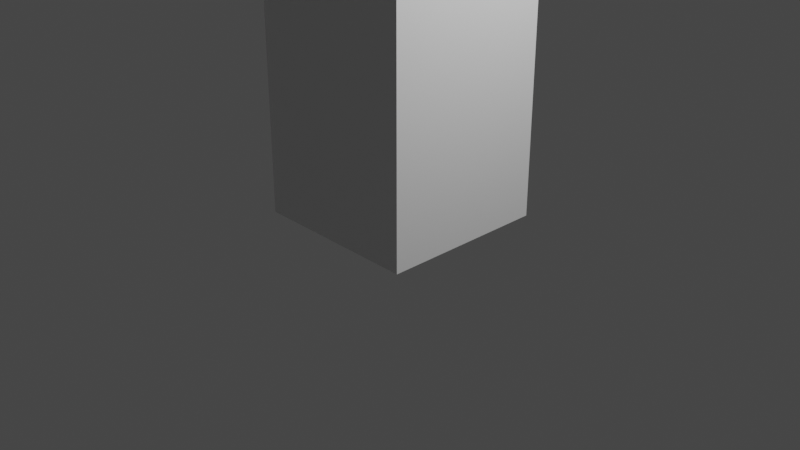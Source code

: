 # Source: thor.blend  (saved by Blender 3.1.7; exported with 4.5.12 LTS)
import bpy
from mathutils import Matrix  # noqa: F401  (used for matrix-valued properties, if any)

bpy.ops.wm.read_factory_settings(use_empty=True)
scene = bpy.context.scene
scene.name = 'Scene'

# ---- collections
col_collection = bpy.data.collections.new('Collection'); scene.collection.children.link(col_collection)

# ---- world
world_world = bpy.data.worlds.new('World'); scene.world = world_world
world_world.use_nodes = True; world_world.node_tree.nodes.clear()
_N = world_world.node_tree.nodes; _L = world_world.node_tree.links
n0 = _N.new('ShaderNodeOutputWorld'); n0.name = 'World Output'; n0.location = (300, 300)
n1 = _N.new('ShaderNodeBackground'); n1.name = 'Background'; n1.location = (10, 300)
n1.inputs[0].default_value = (0.05088, 0.05088, 0.05088, 1.0)
_L.new(n1.outputs[0], n0.inputs[0])
n0.is_active_output = True
world_world.color = (0.05088, 0.05088, 0.05088)
world_world.use_sun_shadow = False
world_world.sun_shadow_jitter_overblur = 0.0

# ---- cameras
cam_camera = bpy.data.cameras.new('Camera')
cam_camera.clip_end = 100.0
cam_camera.ortho_scale = 7.314

# ---- lights
light_light = bpy.data.lights.new('Light', 'POINT')
light_light.transmission_factor = 0.0
light_light.energy = 1000.0
light_light.shadow_soft_size = 0.1
light_light.shadow_maximum_resolution = 0.006
light_light.use_absolute_resolution = True

# ---- meshes
me_cube_002 = bpy.data.meshes.new('Cube.002')
me_cube_002.from_pydata([(-1.303, -1.686, -1.165), (-1.693, -1.296, -1.165), (-1.303, -1.686, 1.165), (-1.303, -1.296, 1.555), (-1.693, -1.296, 1.165), (-1.693, 1.296, -1.165), (-1.303, 1.686, -1.165), (-1.303, 1.296, 1.555), (-1.303, 1.686, 1.165), (-1.693, 1.296, 1.165), (1.693, -1.296, -1.165), (1.303, -1.686, -1.165), (1.303, -1.296, 1.555), (1.303, -1.686, 1.165), (1.693, -1.296, 1.165), (1.303, 1.686, -1.165), (1.693, 1.296, -1.165), (1.303, 1.296, 1.555), (1.693, 1.296, 1.165), (1.303, 1.686, 1.165), (-1.303, -1.296, 1.998), (-1.303, 1.296, 1.998), (1.303, 1.296, 1.998), (1.303, -1.296, 1.998), (-1.303, 2.086, 1.165), (-1.303, 2.086, -1.165), (1.303, 2.086, -1.165), (1.303, 2.086, 1.165), (-1.303, -2.041, -1.165), (-1.303, -2.041, 1.165), (1.303, -2.041, 1.165), (1.303, -2.041, -1.165), (0.894, -0.887, -8.986), (0.894, 0.887, -8.986), (-0.894, -0.887, -8.986), (-0.894, 0.887, -8.986), (-0.894, -0.887, -1.555), (-0.9818, -1.189, -1.466), (-1.196, -0.9748, -1.466), (-1.066, -1.274, -1.412), (-1.494, -1.487, -1.174), (-1.281, -1.059, -1.412), (-0.9818, 1.189, -1.466), (-0.894, 0.887, -1.555), (-1.196, 0.9748, -1.466), (-1.066, 1.274, -1.412), (-1.281, 1.059, -1.412), (-1.494, 1.487, -1.174), (0.9818, -1.189, -1.466), (0.894, -0.887, -1.555), (1.196, -0.9748, -1.466), (1.066, -1.274, -1.412), (1.281, -1.059, -1.412), (1.494, -1.487, -1.174), (1.196, 0.9748, -1.466), (0.894, 0.887, -1.555), (0.9818, 1.189, -1.466), (1.281, 1.059, -1.412), (1.066, 1.274, -1.412), (1.494, 1.487, -1.174), (-1.303, -4.502, -1.165), (-1.303, -4.502, 1.165), (1.303, -4.502, 1.165), (1.303, -4.502, -1.165), (-1.303, 4.626, 1.165), (-1.303, 4.626, -1.165), (1.303, 4.626, -1.165), (1.303, 4.626, 1.165), (0.894, -0.887, -12.1), (0.894, 0.887, -12.1), (-0.894, 0.887, -12.1), (-0.894, -0.887, -12.1)], [], [(11, 13, 30, 31), (16, 18, 14, 10), (12, 17, 22, 23), (1, 4, 9, 5), (8, 19, 27, 24), (47, 40, 1, 5), (2, 3, 4), (59, 15, 16), (7, 8, 9), (53, 10, 11), (12, 13, 14), (17, 18, 19), (40, 53, 11, 0), (0, 2, 4, 1), (3, 7, 9, 4), (8, 6, 5, 9), (50, 54, 57, 52), (7, 17, 19, 8), (18, 16, 15, 19), (33, 32, 68, 69), (17, 12, 14, 18), (13, 11, 10, 14), (47, 5, 6), (12, 3, 2, 13), (56, 42, 45, 58), (22, 21, 20, 23), (17, 7, 21, 22), (7, 3, 20, 21), (3, 12, 23, 20), (27, 26, 66, 67), (15, 6, 25, 26), (6, 8, 24, 25), (19, 15, 26, 27), (28, 31, 63, 60), (13, 2, 29, 30), (0, 11, 31, 28), (2, 0, 28, 29), (37, 48, 51, 39), (59, 47, 6, 15), (53, 59, 16, 10), (49, 36, 34, 32), (40, 0, 1), (36, 37, 38), (39, 40, 41), (42, 43, 44), (45, 46, 47), (48, 49, 50), (51, 52, 53), (54, 55, 56), (57, 58, 59), (45, 42, 44, 46), (43, 36, 38, 44), (37, 39, 41, 38), (40, 47, 46, 41), (57, 54, 56, 58), (55, 43, 42, 56), (47, 59, 58, 45), (51, 48, 50, 52), (49, 55, 54, 50), (59, 53, 52, 57), (36, 49, 48, 37), (53, 40, 39, 51), (44, 38, 41, 46), (55, 49, 32, 33), (43, 55, 33, 35), (36, 43, 35, 34), (63, 62, 61, 60), (29, 28, 60, 61), (30, 29, 61, 62), (31, 30, 62, 63), (65, 64, 67, 66), (26, 25, 65, 66), (24, 27, 67, 64), (25, 24, 64, 65), (70, 69, 68, 71), (34, 35, 70, 71), (35, 33, 69, 70), (32, 34, 71, 68)])
_uv = me_cube_002.uv_layers.new(name='CarteUV')
_uv.uv.foreach_set('vector', [0.4063, 0.7788, 0.5937, 0.7788, 0.5937, 0.7788, 0.4063, 0.7788, 0.4063, 0.5289, 0.5937, 0.5289, 0.5937, 0.7211, 0.4063, 0.7211, 0.6538, 0.7211, 0.6538, 0.5289, 0.6538, 0.5289, 0.6538, 0.7211, 0.4063, 0.02889, 0.5937, 0.02889, 0.5937, 0.2211, 0.4063, 0.2211, 0.5937, 0.2788, 0.5937, 0.4712, 0.5937, 0.4712, 0.5937, 0.2788, 0.1339, 0.5148, 0.1339, 0.7352, 0.125, 0.7211, 0.125, 0.5289, 0.5937, 0.9712, 0.625, 0.9712, 0.5937, 1.0, 0.3603, 0.5148, 0.3462, 0.5, 0.375, 0.5289, 0.625, 0.2788, 0.625, 0.2788, 0.5937, 0.25, 0.3603, 0.7352, 0.375, 0.7211, 0.3462, 0.75, 0.625, 0.7788, 0.625, 0.7788, 0.5937, 0.75, 0.625, 0.5289, 0.625, 0.5289, 0.5937, 0.5, 0.1397, 0.741, 0.3603, 0.741, 0.3462, 0.75, 0.1538, 0.75, 0.4063, 0.0, 0.5937, 0.0, 0.5937, 0.02889, 0.4063, 0.02889, 0.625, 0.02889, 0.625, 0.2211, 0.5937, 0.2211, 0.5937, 0.02889, 0.5937, 0.2788, 0.4063, 0.2788, 0.4063, 0.2211, 0.5937, 0.2211, 0.3453, 0.6973, 0.3453, 0.5527, 0.3558, 0.5465, 0.3558, 0.7035, 0.625, 0.2788, 0.625, 0.4712, 0.5937, 0.4712, 0.5937, 0.2788, 0.5937, 0.5289, 0.4063, 0.5289, 0.4063, 0.4712, 0.5937, 0.4712, 0.316, 0.5592, 0.316, 0.6908, 0.316, 0.6908, 0.316, 0.5592, 0.6538, 0.5289, 0.6538, 0.7211, 0.5937, 0.7211, 0.5937, 0.5289, 0.5937, 0.7788, 0.4063, 0.7788, 0.4063, 0.7211, 0.5937, 0.7211, 0.1397, 0.5148, 0.125, 0.5289, 0.1538, 0.5, 0.625, 0.7788, 0.625, 0.9712, 0.5937, 0.9712, 0.5937, 0.7788, 0.3225, 0.5352, 0.1775, 0.5352, 0.1713, 0.5279, 0.3287, 0.5279, 0.6538, 0.5289, 0.8462, 0.5289, 0.8462, 0.7211, 0.6538, 0.7211, 0.625, 0.4712, 0.625, 0.2788, 0.625, 0.2788, 0.625, 0.4712, 0.625, 0.2211, 0.625, 0.02889, 0.625, 0.02889, 0.625, 0.2211, 0.625, 0.9712, 0.625, 0.7788, 0.625, 0.7788, 0.625, 0.9712, 0.5937, 0.4712, 0.4063, 0.4712, 0.4063, 0.4712, 0.5937, 0.4712, 0.3462, 0.5, 0.1538, 0.5, 0.1538, 0.5, 0.3462, 0.5, 0.4063, 0.2788, 0.5937, 0.2788, 0.5937, 0.2788, 0.4063, 0.2788, 0.5937, 0.4712, 0.4063, 0.4712, 0.4063, 0.4712, 0.5937, 0.4712, 0.1538, 0.75, 0.3462, 0.75, 0.3462, 0.75, 0.1538, 0.75, 0.5937, 0.7788, 0.5937, 0.9712, 0.5937, 0.9712, 0.5937, 0.7788, 0.1538, 0.75, 0.3462, 0.75, 0.3462, 0.75, 0.1538, 0.75, 0.5937, 0.0, 0.4063, 0.0, 0.4063, 0.0, 0.5937, 0.0, 0.1775, 0.7148, 0.3225, 0.7148, 0.3287, 0.7221, 0.1713, 0.7221, 0.3603, 0.509, 0.1397, 0.509, 0.1538, 0.5, 0.3462, 0.5, 0.3877, 0.7352, 0.3877, 0.5148, 0.4063, 0.5289, 0.4063, 0.7211, 0.316, 0.6908, 0.184, 0.6908, 0.184, 0.6908, 0.316, 0.6908, 0.1397, 0.7352, 0.1538, 0.75, 0.125, 0.7211, 0.1818, 0.6908, 0.1677, 0.7066, 0.1677, 0.7066, 0.1658, 0.7194, 0.141, 0.7297, 0.141, 0.7035, 0.1775, 0.5352, 0.184, 0.5471, 0.1682, 0.5428, 0.1658, 0.5306, 0.141, 0.5465, 0.141, 0.5203, 0.3225, 0.7148, 0.316, 0.7029, 0.3318, 0.7072, 0.3287, 0.7221, 0.338, 0.7144, 0.3548, 0.734, 0.3383, 0.5483, 0.316, 0.5471, 0.3225, 0.5471, 0.3446, 0.541, 0.3287, 0.516, 0.3548, 0.516, 0.1604, 0.5372, 0.1677, 0.5434, 0.16, 0.5527, 0.1528, 0.5465, 0.184, 0.5592, 0.184, 0.6908, 0.16, 0.6973, 0.16, 0.5527, 0.1677, 0.7066, 0.1604, 0.7128, 0.1528, 0.7035, 0.16, 0.6973, 0.1339, 0.7352, 0.1339, 0.5148, 0.1528, 0.5465, 0.1528, 0.7035, 0.338, 0.5356, 0.3318, 0.5428, 0.3225, 0.5352, 0.3287, 0.5279, 0.316, 0.5592, 0.184, 0.5592, 0.1775, 0.5352, 0.3225, 0.5352, 0.1397, 0.509, 0.3603, 0.509, 0.3287, 0.5279, 0.1713, 0.5279, 0.3287, 0.7221, 0.3225, 0.7148, 0.3318, 0.7072, 0.338, 0.7144, 0.316, 0.6908, 0.316, 0.5592, 0.3453, 0.5527, 0.3453, 0.6973, 0.3877, 0.5148, 0.3877, 0.7352, 0.3558, 0.7035, 0.3558, 0.5465, 0.184, 0.6908, 0.316, 0.6908, 0.3225, 0.7148, 0.1775, 0.7148, 0.3603, 0.741, 0.1397, 0.741, 0.1713, 0.7221, 0.3287, 0.7221, 0.16, 0.5527, 0.16, 0.6973, 0.1528, 0.7035, 0.1528, 0.5465, 0.316, 0.5592, 0.316, 0.6908, 0.316, 0.6908, 0.316, 0.5592, 0.184, 0.5592, 0.316, 0.5592, 0.316, 0.5592, 0.184, 0.5592, 0.184, 0.6908, 0.184, 0.5592, 0.184, 0.5592, 0.184, 0.6908, 0.4063, 0.7788, 0.5937, 0.7788, 0.5937, 0.9712, 0.4063, 0.9712, 0.5937, 0.0, 0.4063, 0.0, 0.4063, 0.0, 0.5937, 0.0, 0.5937, 0.7788, 0.5937, 0.9712, 0.5937, 0.9712, 0.5937, 0.7788, 0.4063, 0.7788, 0.5937, 0.7788, 0.5937, 0.7788, 0.4063, 0.7788, 0.4063, 0.2788, 0.5937, 0.2788, 0.5937, 0.4712, 0.4063, 0.4712, 0.3462, 0.5, 0.1538, 0.5, 0.1538, 0.5, 0.3462, 0.5, 0.5937, 0.2788, 0.5937, 0.4712, 0.5937, 0.4712, 0.5937, 0.2788, 0.4063, 0.2788, 0.5937, 0.2788, 0.5937, 0.2788, 0.4063, 0.2788, 0.184, 0.5592, 0.316, 0.5592, 0.316, 0.6908, 0.184, 0.6908, 0.184, 0.6908, 0.184, 0.5592, 0.184, 0.5592, 0.184, 0.6908, 0.184, 0.5592, 0.316, 0.5592, 0.316, 0.5592, 0.184, 0.5592, 0.316, 0.6908, 0.184, 0.6908, 0.184, 0.6908, 0.316, 0.6908])
me_cube_002.use_remesh_fix_poles = True
me_cube_002.use_remesh_preserve_attributes = False
me_cube_002.update()

# ---- objects
ob_light = bpy.data.objects.new('Light', light_light)
ob_camera = bpy.data.objects.new('Camera', cam_camera)
ob_cube = bpy.data.objects.new('Cube', me_cube_002)

# ---- transforms, parenting, visibility, modifiers, constraints
ob_light.location = (4.076, 1.005, 5.904)
ob_light.rotation_euler = (0.6503, 0.05522, 1.866)
ob_light.lock_rotations_4d = False
ob_light.empty_display_type = 'ARROWS'
ob_light.color = (0.0, 0.0, 0.0, 0.0)
ob_light.lineart.crease_threshold = 0.0
ob_camera.location = (7.359, -6.926, 4.958)
ob_camera.rotation_euler = (1.109, 0.0, 0.8149)
ob_camera.lock_rotations_4d = False
ob_camera.empty_display_type = 'ARROWS'
ob_camera.color = (0.0, 0.0, 0.0, 0.0)
ob_camera.display_type = 'WIRE'
ob_camera.lineart.crease_threshold = 0.0
ob_cube.location = (0.0573, -0.03743, 12.19)

# ---- collection membership
col_collection.objects.link(ob_light)
col_collection.objects.link(ob_camera)
col_collection.objects.link(ob_cube)

# ---- scene / render settings (as saved in the file)
scene.camera = ob_camera
scene.frame_start = 1; scene.frame_end = 250; scene.frame_set(0)
scene.render.engine = 'BLENDER_EEVEE_NEXT'
scene.cycles.sampling_pattern = 'TABULATED_SOBOL'
scene.cycles.use_light_tree = False
scene.view_settings.view_transform = 'Filmic'
bpy.context.view_layer.update()
